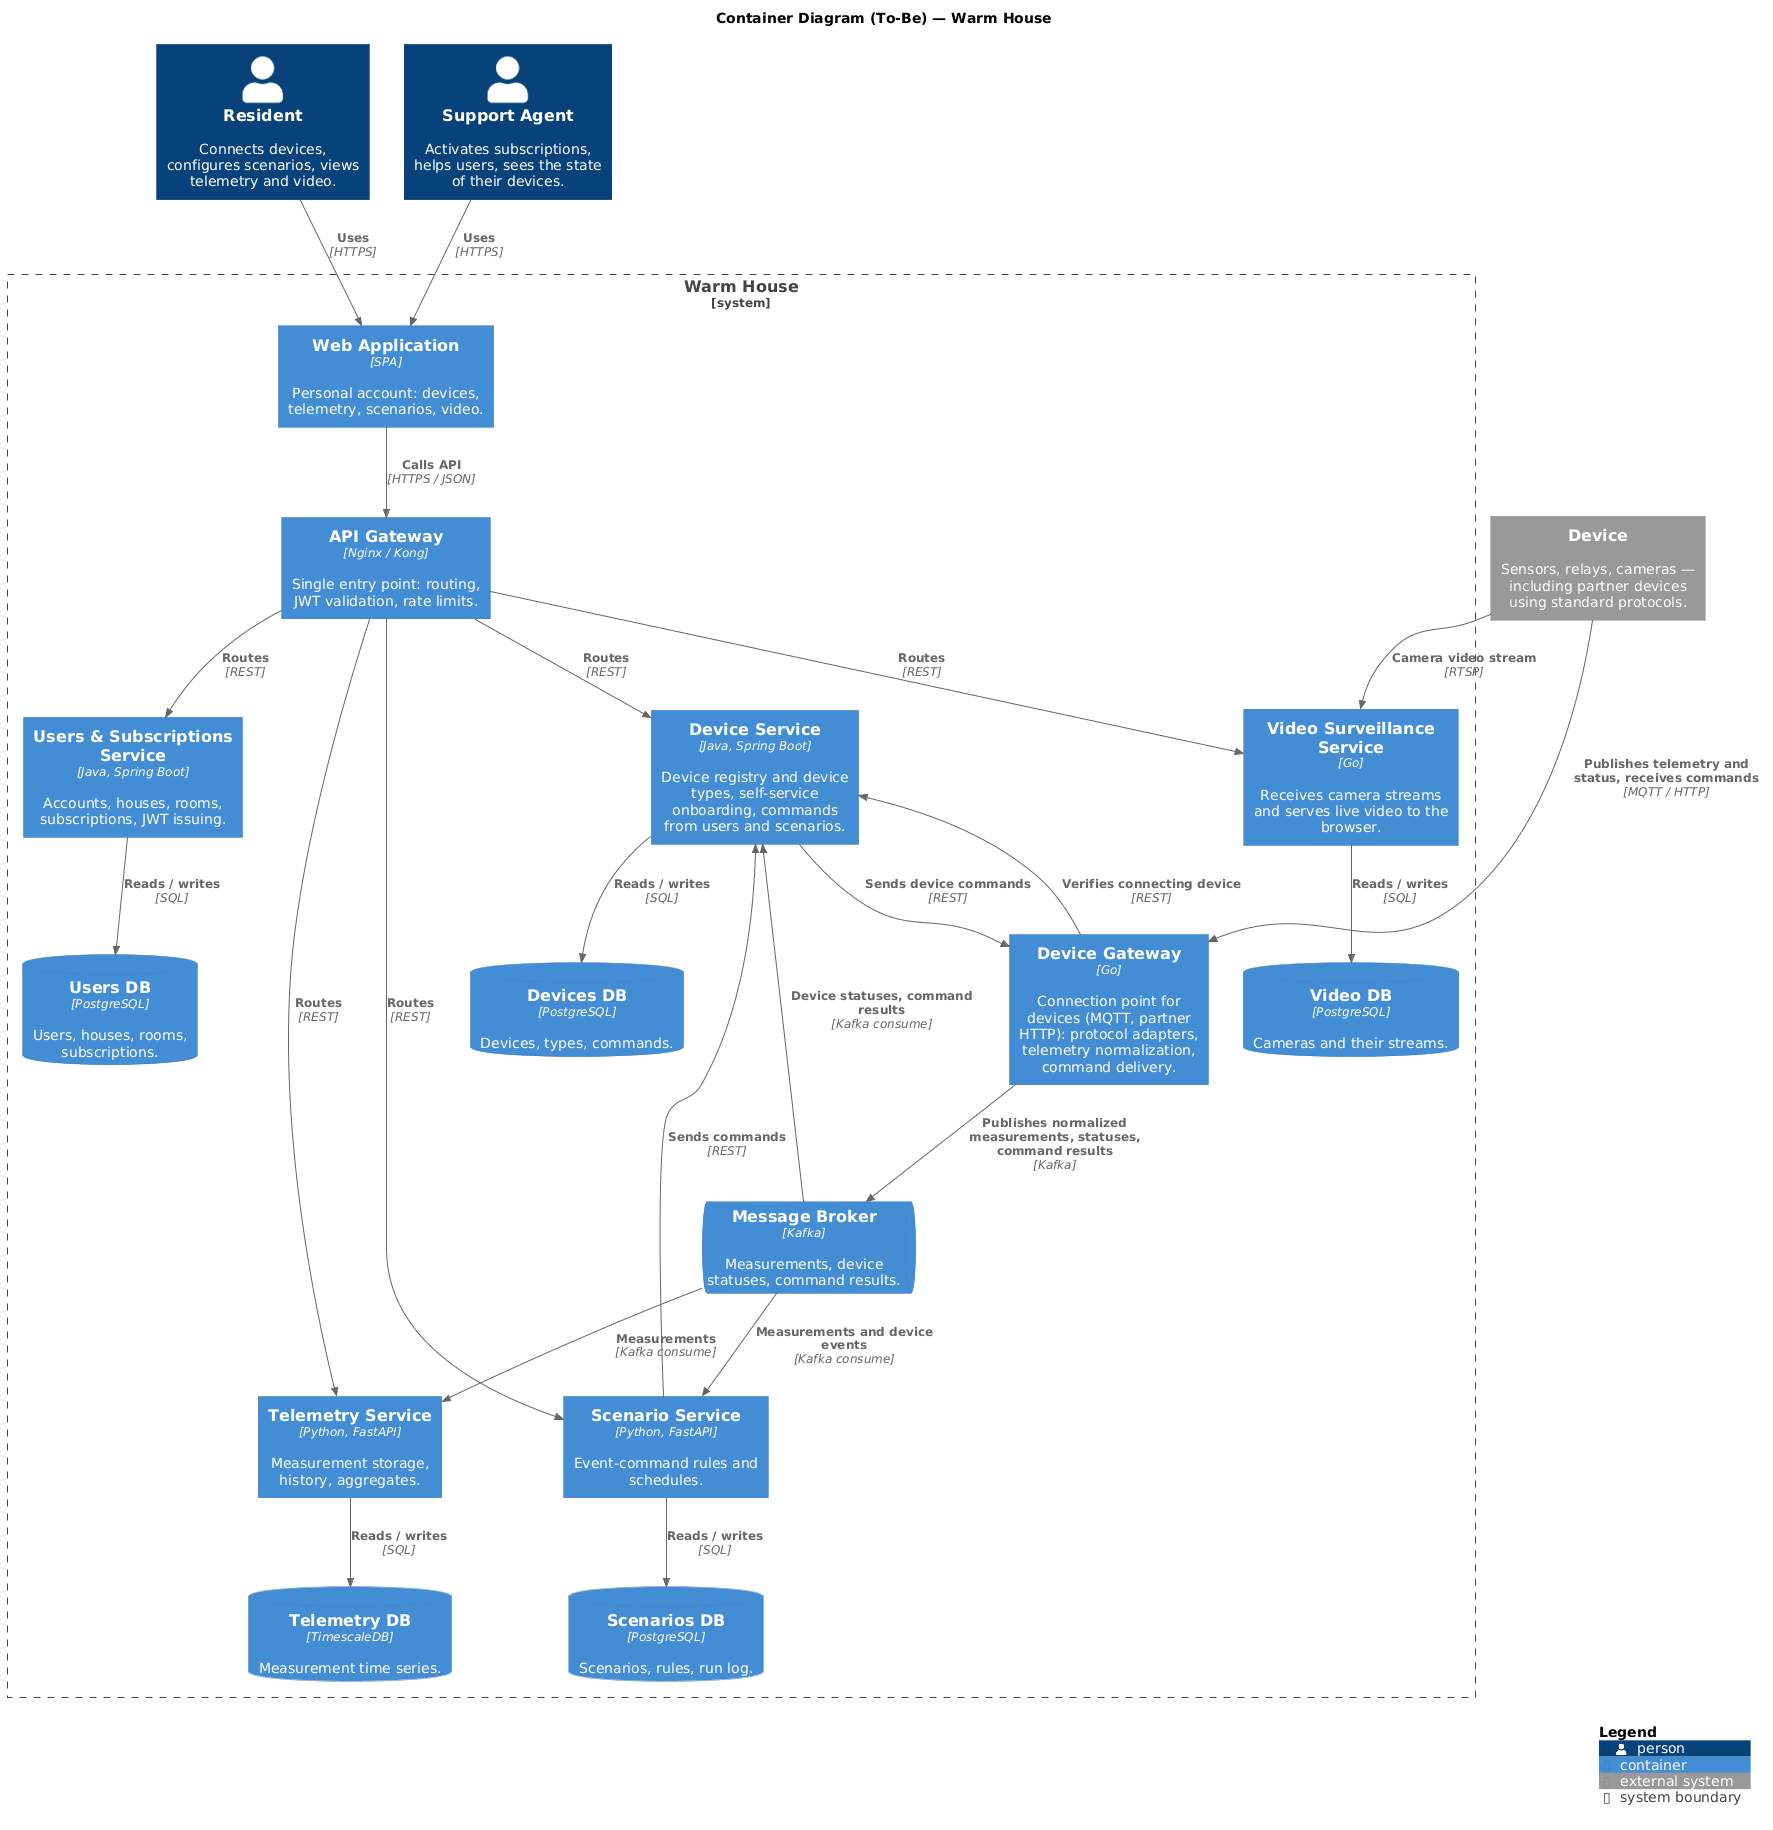

The diagram above was rendered by PlantUML. Its source (embedded in the PNG):
@startuml 02-containers
!include <C4/C4_Container>
LAYOUT_TOP_DOWN()

title Container Diagram (To-Be) — Warm House

Person(resident, "Resident", "Connects devices, configures scenarios, views telemetry and video.")
Person(support, "Support Agent", "Activates subscriptions, helps users, sees the state of their devices.")

System_Boundary(warmhouse, "Warm House") {
  Container(web, "Web Application", "SPA", "Personal account: devices, telemetry, scenarios, video.")
  Container(gateway, "API Gateway", "Nginx / Kong", "Single entry point: routing, JWT validation, rate limits.")

  Container(users, "Users & Subscriptions Service", "Java, Spring Boot", "Accounts, houses, rooms, subscriptions, JWT issuing.")
  ContainerDb(users_db, "Users DB", "PostgreSQL", "Users, houses, rooms, subscriptions.")

  Container(devices, "Device Service", "Java, Spring Boot", "Device registry and device types, self-service onboarding, commands from users and scenarios.")
  ContainerDb(devices_db, "Devices DB", "PostgreSQL", "Devices, types, commands.")
  Container(device_gw, "Device Gateway", "Go", "Connection point for devices (MQTT, partner HTTP): protocol adapters, telemetry normalization, command delivery.")

  Container(telemetry, "Telemetry Service", "Python, FastAPI", "Measurement storage, history, aggregates.")
  ContainerDb(telemetry_db, "Telemetry DB", "TimescaleDB", "Measurement time series.")

  Container(scenarios, "Scenario Service", "Python, FastAPI", "Event-command rules and schedules.")
  ContainerDb(scenarios_db, "Scenarios DB", "PostgreSQL", "Scenarios, rules, run log.")

  Container(video, "Video Surveillance Service", "Go", "Receives camera streams and serves live video to the browser.")
  ContainerDb(video_db, "Video DB", "PostgreSQL", "Cameras and their streams.")

  ContainerQueue(broker, "Message Broker", "Kafka", "Measurements, device statuses, command results.")
}

System_Ext(device, "Device", "Sensors, relays, cameras — including partner devices using standard protocols.")

Rel(resident, web, "Uses", "HTTPS")
Rel(support, web, "Uses", "HTTPS")
Rel(web, gateway, "Calls API", "HTTPS / JSON")

Rel(gateway, users, "Routes", "REST")
Rel(gateway, devices, "Routes", "REST")
Rel(gateway, telemetry, "Routes", "REST")
Rel(gateway, scenarios, "Routes", "REST")
Rel(gateway, video, "Routes", "REST")

Rel(users, users_db, "Reads / writes", "SQL")
Rel(devices, devices_db, "Reads / writes", "SQL")
Rel(telemetry, telemetry_db, "Reads / writes", "SQL")
Rel(scenarios, scenarios_db, "Reads / writes", "SQL")
Rel(video, video_db, "Reads / writes", "SQL")

Rel(devices, device_gw, "Sends device commands", "REST")
Rel(device_gw, devices, "Verifies connecting device", "REST")
Rel(device, device_gw, "Publishes telemetry and status, receives commands", "MQTT / HTTP")
Rel(device_gw, broker, "Publishes normalized measurements, statuses, command results", "Kafka")
Rel(broker, devices, "Device statuses, command results", "Kafka consume")
Rel(broker, telemetry, "Measurements", "Kafka consume")
Rel(broker, scenarios, "Measurements and device events", "Kafka consume")
Rel(scenarios, devices, "Sends commands", "REST")
Rel(device, video, "Camera video stream", "RTSP")

SHOW_LEGEND()
@enduml